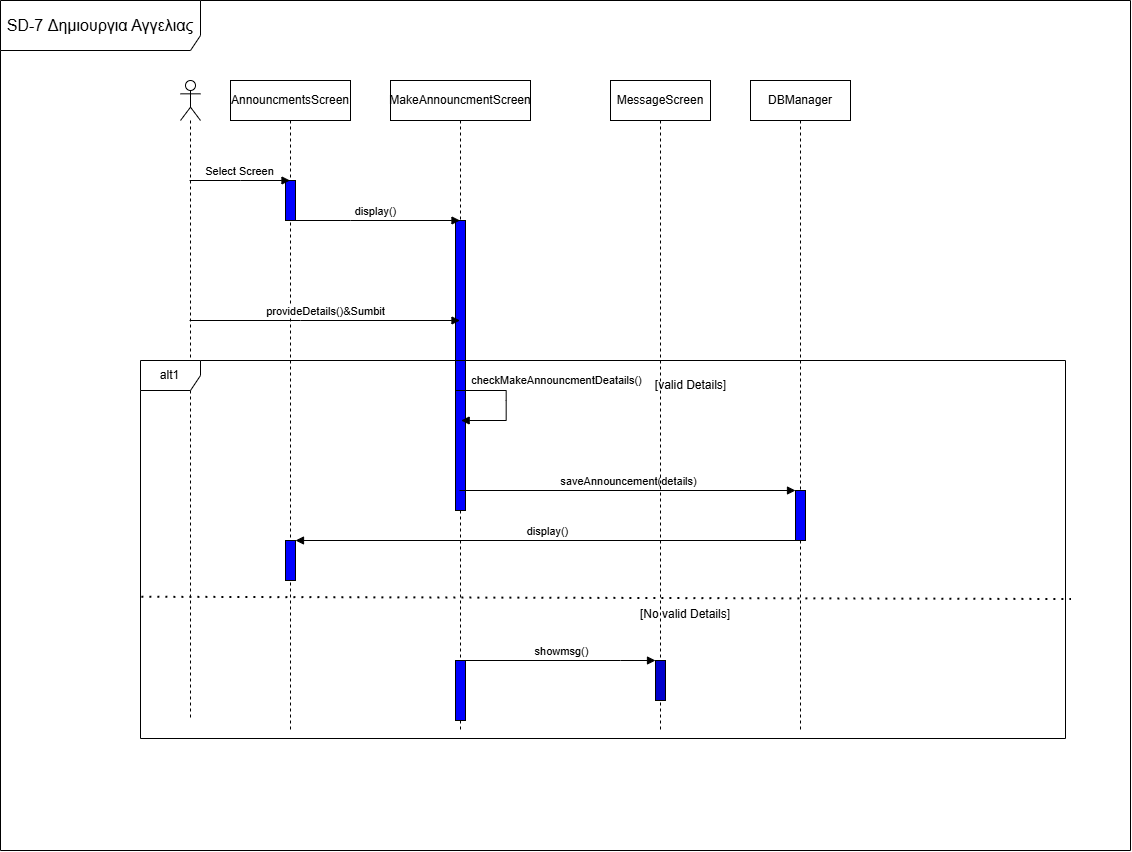

The diagram above was exported from draw.io. Its source (the exported page's mxGraphModel, read from the mxfile embedded in the PNG):
<mxGraphModel dx="2341" dy="2043" grid="1" gridSize="10" guides="1" tooltips="1" connect="1" arrows="1" fold="1" page="1" pageScale="1" pageWidth="850" pageHeight="1100" math="0" shadow="0">
  <root>
    <mxCell id="0" />
    <mxCell id="1" parent="0" />
    <mxCell id="VzhV1w4Y9E7jyR9WxPUb-3" value="" style="shape=umlLifeline;perimeter=lifelinePerimeter;whiteSpace=wrap;html=1;container=1;dropTarget=0;collapsible=0;recursiveResize=0;outlineConnect=0;portConstraint=eastwest;newEdgeStyle={&quot;curved&quot;:0,&quot;rounded&quot;:0};participant=umlActor;" vertex="1" parent="1">
      <mxGeometry x="-130" y="60" width="20" height="640" as="geometry" />
    </mxCell>
    <mxCell id="VzhV1w4Y9E7jyR9WxPUb-6" value="AnnouncmentsScreen" style="shape=umlLifeline;perimeter=lifelinePerimeter;whiteSpace=wrap;html=1;container=1;dropTarget=0;collapsible=0;recursiveResize=0;outlineConnect=0;portConstraint=eastwest;newEdgeStyle={&quot;curved&quot;:0,&quot;rounded&quot;:0};" vertex="1" parent="1">
      <mxGeometry x="-80" y="60" width="120" height="650" as="geometry" />
    </mxCell>
    <mxCell id="VzhV1w4Y9E7jyR9WxPUb-10" value="" style="html=1;points=[[0,0,0,0,5],[0,1,0,0,-5],[1,0,0,0,5],[1,1,0,0,-5]];perimeter=orthogonalPerimeter;outlineConnect=0;targetShapes=umlLifeline;portConstraint=eastwest;newEdgeStyle={&quot;curved&quot;:0,&quot;rounded&quot;:0};fillColor=#0000FF;" vertex="1" parent="VzhV1w4Y9E7jyR9WxPUb-6">
      <mxGeometry x="55" y="100" width="10" height="40" as="geometry" />
    </mxCell>
    <mxCell id="VzhV1w4Y9E7jyR9WxPUb-9" value="Select Screen" style="html=1;verticalAlign=bottom;endArrow=block;curved=0;rounded=0;" edge="1" parent="1" source="VzhV1w4Y9E7jyR9WxPUb-3" target="VzhV1w4Y9E7jyR9WxPUb-6">
      <mxGeometry width="80" relative="1" as="geometry">
        <mxPoint x="380" y="320" as="sourcePoint" />
        <mxPoint x="460" y="320" as="targetPoint" />
        <Array as="points">
          <mxPoint x="-70" y="160" />
        </Array>
      </mxGeometry>
    </mxCell>
    <mxCell id="VzhV1w4Y9E7jyR9WxPUb-13" value="MakeAnnouncmentScreen" style="shape=umlLifeline;perimeter=lifelinePerimeter;whiteSpace=wrap;html=1;container=1;dropTarget=0;collapsible=0;recursiveResize=0;outlineConnect=0;portConstraint=eastwest;newEdgeStyle={&quot;curved&quot;:0,&quot;rounded&quot;:0};" vertex="1" parent="1">
      <mxGeometry x="80" y="60" width="140" height="650" as="geometry" />
    </mxCell>
    <mxCell id="VzhV1w4Y9E7jyR9WxPUb-14" value="" style="html=1;points=[[0,0,0,0,5],[0,1,0,0,-5],[1,0,0,0,5],[1,1,0,0,-5]];perimeter=orthogonalPerimeter;outlineConnect=0;targetShapes=umlLifeline;portConstraint=eastwest;newEdgeStyle={&quot;curved&quot;:0,&quot;rounded&quot;:0};fillColor=#0000FF;" vertex="1" parent="VzhV1w4Y9E7jyR9WxPUb-13">
      <mxGeometry x="65" y="140" width="10" height="290" as="geometry" />
    </mxCell>
    <mxCell id="VzhV1w4Y9E7jyR9WxPUb-21" value="checkMakeAnnouncmentDeatails()" style="html=1;verticalAlign=bottom;endArrow=block;curved=0;rounded=0;" edge="1" parent="VzhV1w4Y9E7jyR9WxPUb-13">
      <mxGeometry x="-0.1952" y="50" width="80" relative="1" as="geometry">
        <mxPoint x="65.00352941176487" y="310" as="sourcePoint" />
        <mxPoint x="70.68" y="340" as="targetPoint" />
        <Array as="points">
          <mxPoint x="115.68" y="310" />
          <mxPoint x="115.68" y="320" />
          <mxPoint x="115.68" y="340" />
        </Array>
        <mxPoint as="offset" />
      </mxGeometry>
    </mxCell>
    <mxCell id="VzhV1w4Y9E7jyR9WxPUb-15" value="display()" style="html=1;verticalAlign=bottom;endArrow=block;curved=0;rounded=0;" edge="1" parent="1" source="VzhV1w4Y9E7jyR9WxPUb-6" target="VzhV1w4Y9E7jyR9WxPUb-13">
      <mxGeometry width="80" relative="1" as="geometry">
        <mxPoint x="260" y="320" as="sourcePoint" />
        <mxPoint x="340" y="320" as="targetPoint" />
        <Array as="points">
          <mxPoint x="40" y="200" />
        </Array>
      </mxGeometry>
    </mxCell>
    <mxCell id="VzhV1w4Y9E7jyR9WxPUb-16" value="DBManager" style="shape=umlLifeline;perimeter=lifelinePerimeter;whiteSpace=wrap;html=1;container=1;dropTarget=0;collapsible=0;recursiveResize=0;outlineConnect=0;portConstraint=eastwest;newEdgeStyle={&quot;curved&quot;:0,&quot;rounded&quot;:0};" vertex="1" parent="1">
      <mxGeometry x="440" y="60" width="100" height="650" as="geometry" />
    </mxCell>
    <mxCell id="VzhV1w4Y9E7jyR9WxPUb-19" value="provideDetails()&amp;amp;Sumbit" style="html=1;verticalAlign=bottom;endArrow=block;curved=0;rounded=0;" edge="1" parent="1" source="VzhV1w4Y9E7jyR9WxPUb-3" target="VzhV1w4Y9E7jyR9WxPUb-13">
      <mxGeometry width="80" relative="1" as="geometry">
        <mxPoint x="260" y="320" as="sourcePoint" />
        <mxPoint x="340" y="320" as="targetPoint" />
        <Array as="points">
          <mxPoint x="-10" y="300" />
        </Array>
      </mxGeometry>
    </mxCell>
    <mxCell id="VzhV1w4Y9E7jyR9WxPUb-26" value="alt1" style="shape=umlFrame;whiteSpace=wrap;html=1;pointerEvents=0;" vertex="1" parent="1">
      <mxGeometry x="-170" y="340" width="925" height="378" as="geometry" />
    </mxCell>
    <mxCell id="VzhV1w4Y9E7jyR9WxPUb-28" value="[valid Details]" style="text;html=1;align=center;verticalAlign=middle;resizable=0;points=[];autosize=1;strokeColor=none;fillColor=none;" vertex="1" parent="1">
      <mxGeometry x="335" y="350" width="90" height="30" as="geometry" />
    </mxCell>
    <mxCell id="VzhV1w4Y9E7jyR9WxPUb-30" value="saveAnnouncement(details)" style="html=1;verticalAlign=bottom;endArrow=block;curved=0;rounded=0;" edge="1" parent="1" source="VzhV1w4Y9E7jyR9WxPUb-13" target="VzhV1w4Y9E7jyR9WxPUb-31">
      <mxGeometry width="80" relative="1" as="geometry">
        <mxPoint x="280" y="330" as="sourcePoint" />
        <mxPoint x="360" y="330" as="targetPoint" />
      </mxGeometry>
    </mxCell>
    <mxCell id="VzhV1w4Y9E7jyR9WxPUb-31" value="" style="html=1;points=[[0,0,0,0,5],[0,1,0,0,-5],[1,0,0,0,5],[1,1,0,0,-5]];perimeter=orthogonalPerimeter;outlineConnect=0;targetShapes=umlLifeline;portConstraint=eastwest;newEdgeStyle={&quot;curved&quot;:0,&quot;rounded&quot;:0};fillColor=#0000FF;" vertex="1" parent="1">
      <mxGeometry x="485" y="470" width="10" height="50" as="geometry" />
    </mxCell>
    <mxCell id="VzhV1w4Y9E7jyR9WxPUb-35" value="display()" style="html=1;verticalAlign=bottom;endArrow=block;curved=0;rounded=0;" edge="1" parent="1" source="VzhV1w4Y9E7jyR9WxPUb-16" target="VzhV1w4Y9E7jyR9WxPUb-34">
      <mxGeometry width="80" relative="1" as="geometry">
        <mxPoint x="280" y="330" as="sourcePoint" />
        <mxPoint x="360" y="330" as="targetPoint" />
      </mxGeometry>
    </mxCell>
    <mxCell id="VzhV1w4Y9E7jyR9WxPUb-36" value="" style="endArrow=none;dashed=1;html=1;dashPattern=1 3;strokeWidth=2;rounded=0;exitX=0.001;exitY=0.625;exitDx=0;exitDy=0;exitPerimeter=0;entryX=1.006;entryY=0.631;entryDx=0;entryDy=0;entryPerimeter=0;" edge="1" parent="1" source="VzhV1w4Y9E7jyR9WxPUb-26" target="VzhV1w4Y9E7jyR9WxPUb-26">
      <mxGeometry width="50" height="50" relative="1" as="geometry">
        <mxPoint x="300" y="580" as="sourcePoint" />
        <mxPoint x="350" y="530" as="targetPoint" />
      </mxGeometry>
    </mxCell>
    <mxCell id="VzhV1w4Y9E7jyR9WxPUb-37" value="[No valid Details]" style="text;whiteSpace=wrap;html=1;" vertex="1" parent="1">
      <mxGeometry x="327.5" y="580" width="180" height="40" as="geometry" />
    </mxCell>
    <mxCell id="VzhV1w4Y9E7jyR9WxPUb-38" value="" style="html=1;points=[[0,0,0,0,5],[0,1,0,0,-5],[1,0,0,0,5],[1,1,0,0,-5]];perimeter=orthogonalPerimeter;outlineConnect=0;targetShapes=umlLifeline;portConstraint=eastwest;newEdgeStyle={&quot;curved&quot;:0,&quot;rounded&quot;:0};fillColor=#0000FF;" vertex="1" parent="1">
      <mxGeometry x="145" y="640" width="10" height="60" as="geometry" />
    </mxCell>
    <mxCell id="VzhV1w4Y9E7jyR9WxPUb-39" value="showmsg()" style="html=1;verticalAlign=bottom;endArrow=block;curved=0;rounded=0;" edge="1" parent="1" source="VzhV1w4Y9E7jyR9WxPUb-38" target="VzhV1w4Y9E7jyR9WxPUb-40">
      <mxGeometry width="80" relative="1" as="geometry">
        <mxPoint x="280" y="450" as="sourcePoint" />
        <mxPoint x="360" y="450" as="targetPoint" />
        <Array as="points">
          <mxPoint x="310" y="640" />
        </Array>
      </mxGeometry>
    </mxCell>
    <mxCell id="VzhV1w4Y9E7jyR9WxPUb-41" value="MessageScreen" style="shape=umlLifeline;perimeter=lifelinePerimeter;whiteSpace=wrap;html=1;container=1;dropTarget=0;collapsible=0;recursiveResize=0;outlineConnect=0;portConstraint=eastwest;newEdgeStyle={&quot;curved&quot;:0,&quot;rounded&quot;:0};" vertex="1" parent="1">
      <mxGeometry x="300" y="60" width="100" height="650" as="geometry" />
    </mxCell>
    <mxCell id="VzhV1w4Y9E7jyR9WxPUb-40" value="" style="html=1;points=[[0,0,0,0,5],[0,1,0,0,-5],[1,0,0,0,5],[1,1,0,0,-5]];perimeter=orthogonalPerimeter;outlineConnect=0;targetShapes=umlLifeline;portConstraint=eastwest;newEdgeStyle={&quot;curved&quot;:0,&quot;rounded&quot;:0};fillColor=#0000CC;" vertex="1" parent="VzhV1w4Y9E7jyR9WxPUb-41">
      <mxGeometry x="45" y="580" width="10" height="40" as="geometry" />
    </mxCell>
    <mxCell id="VzhV1w4Y9E7jyR9WxPUb-34" value="" style="html=1;points=[[0,0,0,0,5],[0,1,0,0,-5],[1,0,0,0,5],[1,1,0,0,-5]];perimeter=orthogonalPerimeter;outlineConnect=0;targetShapes=umlLifeline;portConstraint=eastwest;newEdgeStyle={&quot;curved&quot;:0,&quot;rounded&quot;:0};fillColor=#0000FF;" vertex="1" parent="1">
      <mxGeometry x="-25" y="520" width="10" height="40" as="geometry" />
    </mxCell>
    <mxCell id="VzhV1w4Y9E7jyR9WxPUb-47" value="&lt;font style=&quot;font-size: 16px;&quot;&gt;SD-7 Δημιουργια Αγγελιας&lt;/font&gt;" style="shape=umlFrame;whiteSpace=wrap;html=1;pointerEvents=0;width=200;height=50;" vertex="1" parent="1">
      <mxGeometry x="-310" y="-20" width="1130" height="850" as="geometry" />
    </mxCell>
  </root>
</mxGraphModel>